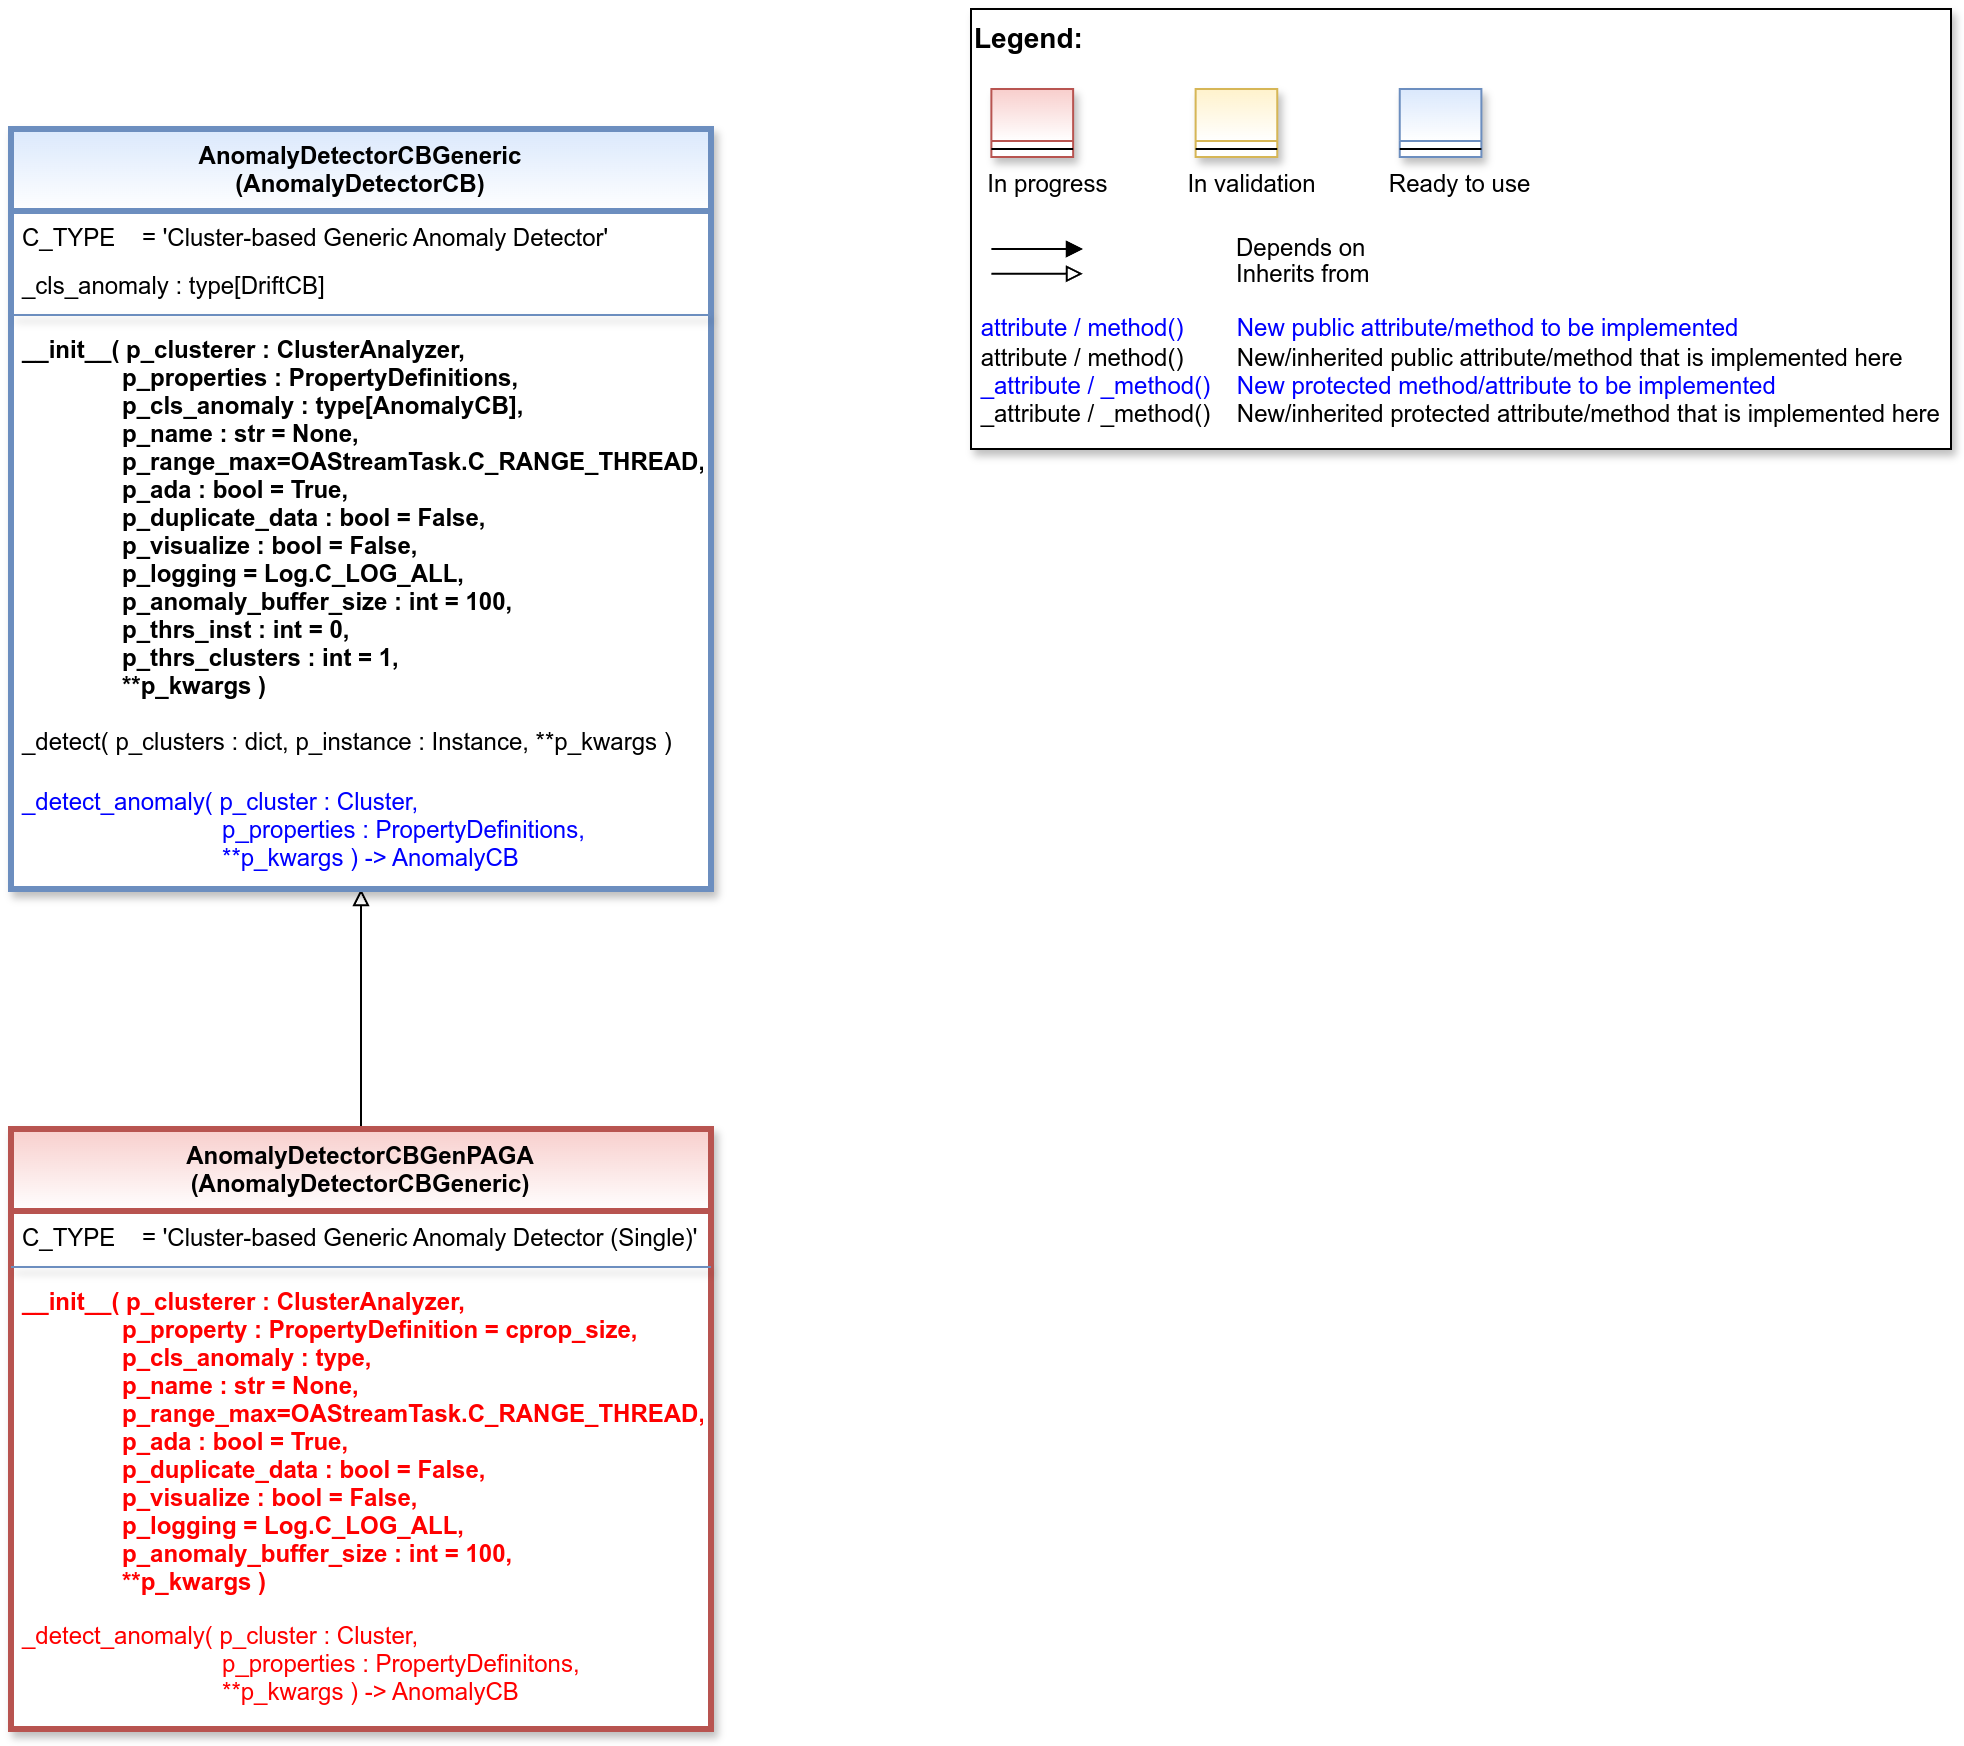

The diagram above was exported from draw.io. Its source (the exported page's mxGraphModel, read from the mxfile embedded in the PNG):
<mxGraphModel dx="2878" dy="1242" grid="1" gridSize="10" guides="1" tooltips="1" connect="1" arrows="1" fold="1" page="1" pageScale="1" pageWidth="2336" pageHeight="1654" math="0" shadow="0">
  <root>
    <mxCell id="0" />
    <mxCell id="1" parent="0" />
    <mxCell id="2" value="" style="group" vertex="1" connectable="0" parent="1">
      <mxGeometry x="520" y="40" width="490" height="220" as="geometry" />
    </mxCell>
    <mxCell id="3" value="&lt;font color=&quot;#000000&quot; size=&quot;1&quot;&gt;&lt;b style=&quot;font-size: 14px&quot;&gt;Legend:&lt;br&gt;&lt;/b&gt;&lt;/font&gt;&lt;br&gt;&lt;br&gt;&lt;br&gt;&lt;font color=&quot;#0000ff&quot; style=&quot;font-size: 6px&quot;&gt;&lt;br&gt;&lt;/font&gt;&lt;span style=&quot;color: rgb(0 , 0 , 0)&quot;&gt;&lt;font style=&quot;font-size: 4px&quot;&gt;&amp;nbsp; &amp;nbsp;&lt;/font&gt;&amp;nbsp;In progress&amp;nbsp; &amp;nbsp; &amp;nbsp; &amp;nbsp; &amp;nbsp; &amp;nbsp; In validation&amp;nbsp; &amp;nbsp; &amp;nbsp; &amp;nbsp; &amp;nbsp; &amp;nbsp;Ready to use&lt;/span&gt;&lt;font color=&quot;#000000&quot;&gt;&amp;nbsp;&lt;br&gt;&lt;/font&gt;&lt;font color=&quot;#0000ff&quot;&gt;&lt;br&gt;&lt;br&gt;&lt;br&gt;&lt;br&gt;&amp;nbsp;attribute / method()&amp;nbsp; &amp;nbsp; &amp;nbsp; &amp;nbsp; New public attribute/method to be implemented&lt;/font&gt;&lt;br&gt;&lt;font color=&quot;#000000&quot;&gt;&amp;nbsp;&lt;/font&gt;&lt;font color=&quot;#000000&quot;&gt;attribute / method()&lt;span&gt; &lt;/span&gt;&amp;nbsp; &amp;nbsp; &amp;nbsp; &amp;nbsp;New/inherited public attribute/method that is implemented here&lt;br&gt;&lt;/font&gt;&lt;font color=&quot;#0000ff&quot;&gt;&amp;nbsp;_attribute /&amp;nbsp;&lt;/font&gt;&lt;font color=&quot;#0000ff&quot;&gt;_method()&amp;nbsp; &amp;nbsp; New protected method/attribute to be implemented&lt;/font&gt;&lt;br&gt;&lt;font color=&quot;#000000&quot;&gt;&amp;nbsp;_attribute / _method()&amp;nbsp; &amp;nbsp; New/inherited protected attribute/method that is implemented here&lt;br&gt;&lt;/font&gt;&lt;font color=&quot;#000000&quot;&gt;&lt;br&gt;&lt;br&gt;&lt;br&gt;&lt;br&gt;&lt;br&gt;&lt;/font&gt;" style="text;html=1;align=left;verticalAlign=top;whiteSpace=wrap;rounded=0;fontColor=#006600;strokeColor=#000000;shadow=1;fillColor=#ffffff;" vertex="1" parent="2">
      <mxGeometry width="489.99999999999994" height="220" as="geometry" />
    </mxCell>
    <mxCell id="4" value="Depends on" style="endArrow=block;html=1;labelPosition=right;verticalLabelPosition=middle;align=left;verticalAlign=middle;endFill=1;fontSize=12;" edge="1" parent="2">
      <mxGeometry x="-1623.1249999999998" y="-2180" width="51.041666666666664" height="50" as="geometry">
        <mxPoint x="10.20802398989899" y="120.00301587301601" as="sourcePoint" />
        <mxPoint x="55.990852272727174" y="120.00301587301601" as="targetPoint" />
        <mxPoint x="98" as="offset" />
        <Array as="points">
          <mxPoint x="30.624999999999996" y="120" />
        </Array>
      </mxGeometry>
    </mxCell>
    <mxCell id="5" value="Inherits from" style="endArrow=block;html=1;labelPosition=right;verticalLabelPosition=middle;align=left;verticalAlign=middle;endFill=0;fontSize=12;" edge="1" parent="2">
      <mxGeometry x="-1623.1249999999998" y="-2180" width="51.041666666666664" height="50" as="geometry">
        <mxPoint x="10.20802398989899" y="132.3846031746034" as="sourcePoint" />
        <mxPoint x="55.990852272727174" y="132.3846031746034" as="targetPoint" />
        <mxPoint x="98" y="1" as="offset" />
      </mxGeometry>
    </mxCell>
    <mxCell id="6" value="" style="swimlane;fontStyle=3;align=center;verticalAlign=top;childLayout=stackLayout;horizontal=1;startSize=26;horizontalStack=0;resizeParent=1;resizeLast=0;collapsible=1;marginBottom=0;rounded=0;shadow=1;strokeWidth=1;fillColor=#f8cecc;strokeColor=#b85450;gradientColor=#ffffff;swimlaneFillColor=#ffffff;" vertex="1" parent="2">
      <mxGeometry x="10.208333333333332" y="40" width="40.83333333333333" height="34" as="geometry">
        <mxRectangle x="230" y="140" width="160" height="26" as="alternateBounds" />
      </mxGeometry>
    </mxCell>
    <mxCell id="7" value="" style="line;html=1;strokeWidth=1;align=left;verticalAlign=middle;spacingTop=-1;spacingLeft=3;spacingRight=3;rotatable=0;labelPosition=right;points=[];portConstraint=eastwest;" vertex="1" parent="6">
      <mxGeometry y="26" width="40.83333333333333" height="8" as="geometry" />
    </mxCell>
    <mxCell id="8" value="" style="swimlane;fontStyle=3;align=center;verticalAlign=top;childLayout=stackLayout;horizontal=1;startSize=26;horizontalStack=0;resizeParent=1;resizeLast=0;collapsible=1;marginBottom=0;rounded=0;shadow=1;strokeWidth=1;fillColor=#fff2cc;strokeColor=#d6b656;gradientColor=#ffffff;swimlaneFillColor=#ffffff;" vertex="1" parent="2">
      <mxGeometry x="112.29166666666666" y="40" width="40.83333333333333" height="34" as="geometry">
        <mxRectangle x="230" y="140" width="160" height="26" as="alternateBounds" />
      </mxGeometry>
    </mxCell>
    <mxCell id="9" value="" style="line;html=1;strokeWidth=1;align=left;verticalAlign=middle;spacingTop=-1;spacingLeft=3;spacingRight=3;rotatable=0;labelPosition=right;points=[];portConstraint=eastwest;" vertex="1" parent="8">
      <mxGeometry y="26" width="40.83333333333333" height="8" as="geometry" />
    </mxCell>
    <mxCell id="10" value="" style="swimlane;fontStyle=3;align=center;verticalAlign=top;childLayout=stackLayout;horizontal=1;startSize=26;horizontalStack=0;resizeParent=1;resizeLast=0;collapsible=1;marginBottom=0;rounded=0;shadow=1;strokeWidth=1;fillColor=#dae8fc;strokeColor=#6c8ebf;gradientColor=#ffffff;swimlaneFillColor=#ffffff;" vertex="1" parent="2">
      <mxGeometry x="214.37499999999997" y="40" width="40.83333333333333" height="34" as="geometry">
        <mxRectangle x="230" y="140" width="160" height="26" as="alternateBounds" />
      </mxGeometry>
    </mxCell>
    <mxCell id="11" value="" style="line;html=1;strokeWidth=1;align=left;verticalAlign=middle;spacingTop=-1;spacingLeft=3;spacingRight=3;rotatable=0;labelPosition=right;points=[];portConstraint=eastwest;" vertex="1" parent="10">
      <mxGeometry y="26" width="40.83333333333333" height="8" as="geometry" />
    </mxCell>
    <mxCell id="12" style="edgeStyle=orthogonalEdgeStyle;rounded=0;orthogonalLoop=1;jettySize=auto;html=1;endArrow=block;endFill=0;" edge="1" source="13" target="18" parent="1">
      <mxGeometry relative="1" as="geometry">
        <mxPoint x="215" y="480" as="targetPoint" />
      </mxGeometry>
    </mxCell>
    <mxCell id="13" value="AnomalyDetectorCBGenPAGA&#10;(AnomalyDetectorCBGeneric)" style="swimlane;align=center;verticalAlign=top;childLayout=stackLayout;horizontal=1;startSize=41;horizontalStack=0;resizeParent=1;resizeLast=0;collapsible=1;marginBottom=0;rounded=0;shadow=1;strokeWidth=3;fillColor=#f8cecc;strokeColor=#b85450;swimlaneFillColor=#ffffff;gradientColor=#FFFFFF;" vertex="1" parent="1">
      <mxGeometry x="40" y="600" width="350" height="300" as="geometry">
        <mxRectangle x="230" y="140" width="160" height="26" as="alternateBounds" />
      </mxGeometry>
    </mxCell>
    <mxCell id="14" value="C_TYPE    = 'Cluster-based Generic Anomaly Detector (Single)'" style="text;align=left;verticalAlign=top;spacingLeft=4;spacingRight=4;overflow=hidden;rotatable=0;points=[[0,0.5],[1,0.5]];portConstraint=eastwest;" vertex="1" parent="13">
      <mxGeometry y="41" width="350" height="24" as="geometry" />
    </mxCell>
    <mxCell id="15" value="" style="line;html=1;strokeWidth=1;align=center;verticalAlign=top;spacingTop=-1;spacingLeft=3;spacingRight=3;rotatable=0;labelPosition=right;points=[];portConstraint=eastwest;rounded=0;shadow=1;strokeColor=#6c8ebf;swimlaneFillColor=#ffffff;fontFamily=Helvetica;fontSize=12;fontColor=default;fontStyle=3;fillColor=#dae8fc;gradientColor=#ffffff;" vertex="1" parent="13">
      <mxGeometry y="65" width="350" height="8" as="geometry" />
    </mxCell>
    <mxCell id="16" value="__init__( p_clusterer : ClusterAnalyzer,&#10;               p_property : PropertyDefinition = cprop_size,&#10;               p_cls_anomaly : type,&#10;               p_name : str = None,&#10;               p_range_max=OAStreamTask.C_RANGE_THREAD,&#10;               p_ada : bool = True,&#10;               p_duplicate_data : bool = False,&#10;               p_visualize : bool = False,&#10;               p_logging = Log.C_LOG_ALL,&#10;               p_anomaly_buffer_size : int = 100,&#10;               **p_kwargs )" style="text;align=left;verticalAlign=top;spacingLeft=4;spacingRight=4;overflow=hidden;rotatable=0;points=[[0,0.5],[1,0.5]];portConstraint=eastwest;fontStyle=1;fontColor=#FF0000;" vertex="1" parent="13">
      <mxGeometry y="73" width="350" height="167" as="geometry" />
    </mxCell>
    <mxCell id="17" value="_detect_anomaly( p_cluster : Cluster,&#10;                              p_properties : PropertyDefinitons,&#10;                              **p_kwargs ) -&gt; AnomalyCB" style="text;align=left;verticalAlign=top;spacingLeft=4;spacingRight=4;overflow=hidden;rotatable=0;points=[[0,0.5],[1,0.5]];portConstraint=eastwest;shadow=1;fontColor=#FF0000;" vertex="1" parent="13">
      <mxGeometry y="240" width="350" height="56" as="geometry" />
    </mxCell>
    <mxCell id="18" value="AnomalyDetectorCBGeneric&#10;(AnomalyDetectorCB)" style="swimlane;align=center;verticalAlign=top;childLayout=stackLayout;horizontal=1;startSize=41;horizontalStack=0;resizeParent=1;resizeLast=0;collapsible=1;marginBottom=0;rounded=0;shadow=1;strokeWidth=3;fillColor=#dae8fc;strokeColor=#6c8ebf;swimlaneFillColor=#ffffff;gradientColor=#FFFFFF;" vertex="1" parent="1">
      <mxGeometry x="40" y="100" width="350" height="380" as="geometry">
        <mxRectangle x="230" y="140" width="160" height="26" as="alternateBounds" />
      </mxGeometry>
    </mxCell>
    <mxCell id="19" value="C_TYPE    = 'Cluster-based Generic Anomaly Detector'" style="text;align=left;verticalAlign=top;spacingLeft=4;spacingRight=4;overflow=hidden;rotatable=0;points=[[0,0.5],[1,0.5]];portConstraint=eastwest;" vertex="1" parent="18">
      <mxGeometry y="41" width="350" height="24" as="geometry" />
    </mxCell>
    <mxCell id="20" value="_cls_anomaly : type[DriftCB]" style="text;align=left;verticalAlign=top;spacingLeft=4;spacingRight=4;overflow=hidden;rotatable=0;points=[[0,0.5],[1,0.5]];portConstraint=eastwest;" vertex="1" parent="18">
      <mxGeometry y="65" width="350" height="24" as="geometry" />
    </mxCell>
    <mxCell id="21" value="" style="line;html=1;strokeWidth=1;align=center;verticalAlign=top;spacingTop=-1;spacingLeft=3;spacingRight=3;rotatable=0;labelPosition=right;points=[];portConstraint=eastwest;rounded=0;shadow=1;strokeColor=#6c8ebf;swimlaneFillColor=#ffffff;fontFamily=Helvetica;fontSize=12;fontColor=default;fontStyle=3;fillColor=#dae8fc;gradientColor=#ffffff;" vertex="1" parent="18">
      <mxGeometry y="89" width="350" height="8" as="geometry" />
    </mxCell>
    <mxCell id="22" value="__init__( p_clusterer : ClusterAnalyzer,&#10;               p_properties : PropertyDefinitions,&#10;               p_cls_anomaly : type[AnomalyCB],&#10;               p_name : str = None,&#10;               p_range_max=OAStreamTask.C_RANGE_THREAD,&#10;               p_ada : bool = True,&#10;               p_duplicate_data : bool = False,&#10;               p_visualize : bool = False,&#10;               p_logging = Log.C_LOG_ALL,&#10;               p_anomaly_buffer_size : int = 100,&#10;               p_thrs_inst : int = 0,&#10;               p_thrs_clusters : int = 1,&#10;               **p_kwargs )" style="text;align=left;verticalAlign=top;spacingLeft=4;spacingRight=4;overflow=hidden;rotatable=0;points=[[0,0.5],[1,0.5]];portConstraint=eastwest;fontStyle=1" vertex="1" parent="18">
      <mxGeometry y="97" width="350" height="196" as="geometry" />
    </mxCell>
    <mxCell id="23" value="_detect( p_clusters : dict, p_instance : Instance, **p_kwargs )" style="text;align=left;verticalAlign=top;spacingLeft=4;spacingRight=4;overflow=hidden;rotatable=0;points=[[0,0.5],[1,0.5]];portConstraint=eastwest;shadow=1;" vertex="1" parent="18">
      <mxGeometry y="293" width="350" height="30" as="geometry" />
    </mxCell>
    <mxCell id="24" value="_detect_anomaly( p_cluster : Cluster, &#10;                              p_properties : PropertyDefinitions,&#10;                              **p_kwargs ) -&gt; AnomalyCB" style="text;align=left;verticalAlign=top;spacingLeft=4;spacingRight=4;overflow=hidden;rotatable=0;points=[[0,0.5],[1,0.5]];portConstraint=eastwest;shadow=1;fontColor=#0000FF;" vertex="1" parent="18">
      <mxGeometry y="323" width="350" height="53" as="geometry" />
    </mxCell>
  </root>
</mxGraphModel>